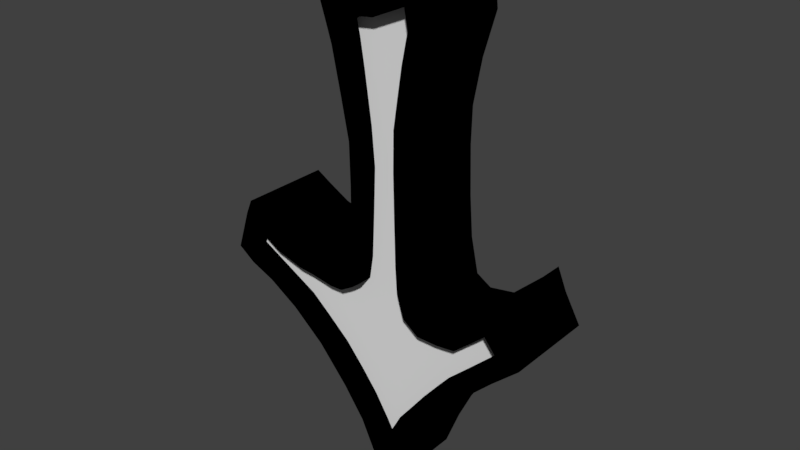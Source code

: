 # Source: ActivePointer.blend  (saved by Blender 2.78.0; exported with 4.5.12 LTS)
import bpy
from mathutils import Matrix  # noqa: F401  (used for matrix-valued properties, if any)

bpy.ops.wm.read_factory_settings(use_empty=True)
scene = bpy.context.scene
scene.name = 'Scene'

# ---- collections
col_collection_1 = bpy.data.collections.new('Collection 1'); scene.collection.children.link(col_collection_1)

# ---- materials (node trees are filled in below, after node groups)
mat_material_001 = bpy.data.materials.new('Material.001')
mat_material_001.alpha_threshold = 0.0
mat_material_001.use_transparent_shadow = False
mat_material_001.diffuse_color = (0.0, 0.0, 0.0, 1.0)
mat_material_001.roughness = 0.5
mat_material_002 = bpy.data.materials.new('Material.002')
mat_material_002.alpha_threshold = 0.0
mat_material_002.use_transparent_shadow = False
mat_material_002.roughness = 0.5

# ---- material node trees

# ---- world
world_world = bpy.data.worlds.new('World'); scene.world = world_world
world_world.color = (0.05088, 0.05088, 0.05088)
world_world.use_sun_shadow = False
world_world.sun_shadow_jitter_overblur = 0.0
world_world.cycles.sampling_method = 'MANUAL'

# ---- meshes
me_cube_002 = bpy.data.meshes.new('Cube.002')
me_cube_002.from_pydata([(-1.427, -0.1147, 1.207), (-1.295, -0.1147, 1.112), (-1.099, -0.1147, 1.028), (-0.8635, -0.1147, 0.8797), (-0.614, -0.1147, 0.6681), (-0.3796, -0.1147, 0.3969), (-0.2191, -0.11, 0.1617), (-1.327, -0.1147, 1.514), (-1.277, -0.1147, 1.631), (-1.159, -0.1147, 1.56), (-0.9729, -0.1147, 1.457), (-0.7041, -0.1147, 1.378), (-0.4749, -0.1147, 1.319), (-0.3484, -0.1147, 1.398), (-0.2852, -0.1147, 1.639), (-0.2812, -0.1147, 2.05), (-0.2881, -0.1147, 2.364), (-0.3501, -0.1147, 2.674), (-0.4188, -0.1147, 2.999), (-0.4695, -0.1147, 3.159), (-0.5059, -0.1147, 3.269), (-0.3878, -0.1147, 3.309), (-0.08909, -0.1147, 3.366), (0.2365, -0.1147, 3.552), (0.3828, -0.1147, 3.639), (0.3259, -0.1147, 3.431), (0.349, -0.1147, 3.21), (0.2484, -0.1147, 2.872), (0.1812, -0.1147, 2.524), (0.1733, -0.1147, 2.236), (0.1852, -0.1147, 1.86), (0.2089, -0.1147, 1.544), (0.2672, -0.1147, 1.27), (0.3848, -0.1147, 1.197), (0.5851, -0.1147, 1.231), (0.8096, -0.1147, 1.438), (0.9256, -0.1147, 1.561), (0.996, -0.1147, 1.392), (1.118, -0.1147, 1.174), (0.9144, -0.1147, 0.9928), (0.6871, -0.1147, 0.7735), (0.5178, -0.1147, 0.5884), (0.3755, -0.1147, 0.3993), (0.2524, -0.1147, 0.1991), (0.1417, -0.1147, -0.0328), (0.02707, -0.1147, -0.3253), (-0.07174, -0.1147, -0.1395), (-1.208, -0.1147, 1.419), (-1.259, -0.1147, 1.25), (-0.7814, -0.1147, 0.9868), (-0.6326, -0.1147, 0.8606), (-0.4508, -0.1147, 0.698), (-0.3036, -0.1147, 0.5242), (-0.1777, -0.11, 0.3622), (-1.026, -0.1147, 1.311), (-0.7964, -0.1147, 1.244), (-0.6705, -0.1147, 1.232), (-0.499, -0.1147, 1.203), (-0.3948, -0.1147, 1.205), (-0.2902, -0.1147, 1.266), (-0.2203, -0.1147, 1.32), (-0.1919, -0.1147, 1.498), (-0.1761, -0.1147, 1.84), (-0.1641, -0.1147, 2.177), (-0.189, -0.1147, 2.468), (-0.2415, -0.1147, 2.839), (-0.2759, -0.1147, 3.052), (-0.2995, -0.1147, 3.162), (-0.2372, -0.1147, 3.217), (-0.07084, -0.1147, 3.238), (0.1773, -0.1147, 3.347), (0.2043, -0.1147, 3.207), (0.1579, -0.1147, 2.98), (0.124, -0.1147, 2.758), (0.09254, -0.1147, 2.545), (0.08941, -0.1147, 2.251), (0.09515, -0.1147, 1.975), (0.1057, -0.1147, 1.568), (0.1185, -0.1147, 1.365), (0.1679, -0.1147, 1.194), (0.2968, -0.1147, 1.098), (0.4569, -0.1147, 1.097), (0.6052, -0.1147, 1.114), (0.7681, -0.1147, 1.255), (0.8452, -0.1147, 1.323), (0.9383, -0.1147, 1.209), (0.6449, -0.1147, 0.9357), (0.4857, -0.1147, 0.7897), (0.3594, -0.1147, 0.6374), (0.248, -0.1147, 0.4906), (0.1475, -0.1147, 0.3608), (0.07638, -0.1147, 0.2273), (0.0001347, -0.1147, 0.06232), (-0.0681, -0.1147, 0.1855), (-1.427, 0.6019, 1.207), (-1.295, 0.6019, 1.112), (-1.099, 0.6019, 1.028), (-0.8635, 0.6019, 0.8797), (-0.614, 0.6019, 0.6681), (-0.3796, 0.6019, 0.3969), (-0.2191, 0.6066, 0.1617), (-1.327, 0.6019, 1.514), (-1.277, 0.6019, 1.631), (-1.159, 0.6019, 1.56), (-0.9729, 0.6019, 1.457), (-0.7041, 0.6019, 1.378), (-0.4749, 0.6019, 1.319), (-0.3484, 0.6019, 1.398), (-0.2852, 0.6019, 1.639), (-0.2812, 0.6019, 2.05), (-0.2881, 0.6019, 2.364), (-0.3501, 0.6019, 2.674), (-0.4188, 0.6019, 2.999), (-0.4695, 0.6019, 3.159), (-0.5059, 0.6019, 3.269), (-0.3878, 0.6019, 3.309), (-0.08909, 0.6019, 3.366), (0.2365, 0.6019, 3.552), (0.3828, 0.6019, 3.639), (0.3259, 0.6019, 3.431), (0.349, 0.6019, 3.21), (0.2484, 0.6019, 2.872), (0.1812, 0.6019, 2.524), (0.1733, 0.6019, 2.236), (0.1852, 0.6019, 1.86), (0.2089, 0.6019, 1.544), (0.2672, 0.6019, 1.27), (0.3848, 0.6019, 1.197), (0.5851, 0.6019, 1.231), (0.8096, 0.6019, 1.438), (0.9256, 0.6019, 1.561), (0.996, 0.6019, 1.392), (1.118, 0.6019, 1.174), (0.9144, 0.6019, 0.9928), (0.6871, 0.6019, 0.7735), (0.5178, 0.6019, 0.5884), (0.3755, 0.6019, 0.3993), (0.2524, 0.6019, 0.1991), (0.1417, 0.6019, -0.0328), (0.02707, 0.6019, -0.3253), (-0.07174, 0.6019, -0.1395), (-1.208, 0.6019, 1.419), (-1.259, 0.6019, 1.25), (-0.7814, 0.6019, 0.9868), (-0.6326, 0.6019, 0.8606), (-0.4508, 0.6019, 0.698), (-0.3036, 0.6019, 0.5242), (-0.1777, 0.6066, 0.3622), (-1.026, 0.6019, 1.311), (-0.7964, 0.6019, 1.244), (-0.6705, 0.6019, 1.232), (-0.499, 0.6019, 1.203), (-0.3948, 0.6019, 1.205), (-0.2902, 0.6019, 1.266), (-0.2203, 0.6019, 1.32), (-0.1919, 0.6019, 1.498), (-0.1761, 0.6019, 1.84), (-0.1641, 0.6019, 2.177), (-0.189, 0.6019, 2.468), (-0.2415, 0.6019, 2.839), (-0.2759, 0.6019, 3.052), (-0.2995, 0.6019, 3.162), (-0.2372, 0.6019, 3.217), (-0.07084, 0.6019, 3.238), (0.1773, 0.6019, 3.347), (0.2043, 0.6019, 3.207), (0.1579, 0.6019, 2.98), (0.124, 0.6019, 2.758), (0.09254, 0.6019, 2.545), (0.08941, 0.6019, 2.251), (0.09515, 0.6019, 1.975), (0.1057, 0.6019, 1.568), (0.1185, 0.6019, 1.365), (0.1679, 0.6019, 1.194), (0.2968, 0.6019, 1.098), (0.4569, 0.6019, 1.097), (0.6052, 0.6019, 1.114), (0.7681, 0.6019, 1.255), (0.8452, 0.6019, 1.323), (0.9383, 0.6019, 1.209), (0.6449, 0.6019, 0.9357), (0.4857, 0.6019, 0.7897), (0.3594, 0.6019, 0.6374), (0.248, 0.6019, 0.4906), (0.1475, 0.6019, 0.3608), (0.07638, 0.6019, 0.2273), (0.0001347, 0.6019, 0.06232), (-0.0681, 0.6019, 0.1855)], [], [(7, 0, 1, 2, 48, 47), (10, 9, 8, 7, 47), (11, 10, 54, 55, 56), (47, 54, 10), (60, 13, 12, 11, 56, 57, 58, 59), (14, 13, 60, 61), (15, 14, 61, 62, 63), (16, 15, 63, 64, 17), (18, 17, 64, 65), (19, 18, 65, 66, 67, 21, 20), (23, 22, 68, 69, 70), (22, 21, 67, 68), (24, 23, 70, 25), (26, 25, 70, 71), (27, 26, 71, 72, 73), (28, 27, 73, 74), (29, 28, 74, 75), (30, 29, 75, 76), (31, 30, 76, 77), (32, 31, 77, 78, 79), (33, 32, 79, 80, 81), (34, 33, 81, 82), (35, 34, 82, 83, 84), (36, 35, 84, 85, 37), (38, 37, 85), (39, 38, 85, 86), (40, 39, 86, 87), (41, 40, 87, 88, 89), (42, 41, 89, 90), (43, 42, 90, 91), (44, 43, 91, 92), (45, 44, 92, 46), (6, 46, 92, 93), (5, 6, 93, 53), (4, 5, 53, 52, 51), (3, 4, 51, 50), (2, 3, 50, 49), (49, 48, 2), (101, 141, 142, 96, 95, 94), (104, 141, 101, 102, 103), (105, 150, 149, 148, 104), (141, 104, 148), (154, 153, 152, 151, 150, 105, 106, 107), (108, 155, 154, 107), (109, 157, 156, 155, 108), (110, 111, 158, 157, 109), (112, 159, 158, 111), (113, 114, 115, 161, 160, 159, 112), (117, 164, 163, 162, 116), (116, 162, 161, 115), (118, 119, 164, 117), (120, 165, 164, 119), (121, 167, 166, 165, 120), (122, 168, 167, 121), (123, 169, 168, 122), (124, 170, 169, 123), (125, 171, 170, 124), (126, 173, 172, 171, 125), (127, 175, 174, 173, 126), (128, 176, 175, 127), (129, 178, 177, 176, 128), (130, 131, 179, 178, 129), (132, 179, 131), (133, 180, 179, 132), (134, 181, 180, 133), (135, 183, 182, 181, 134), (136, 184, 183, 135), (137, 185, 184, 136), (138, 186, 185, 137), (139, 140, 186, 138), (100, 187, 186, 140), (99, 147, 187, 100), (98, 145, 146, 147, 99), (97, 144, 145, 98), (96, 143, 144, 97), (143, 96, 142), (8, 9, 103, 102), (82, 81, 175, 176), (50, 51, 145, 144), (29, 30, 124, 123), (7, 8, 102, 101), (83, 82, 176, 177), (51, 52, 146, 145), (30, 31, 125, 124), (0, 7, 101, 94), (84, 83, 177, 178), (52, 53, 147, 146), (31, 32, 126, 125), (1, 0, 94, 95), (85, 84, 178, 179), (59, 58, 152, 153), (32, 33, 127, 126), (2, 1, 95, 96), (86, 85, 179, 180), (60, 59, 153, 154), (33, 34, 128, 127), (3, 2, 96, 97), (87, 86, 180, 181), (61, 60, 154, 155), (34, 35, 129, 128), (4, 3, 97, 98), (88, 87, 181, 182), (62, 61, 155, 156), (35, 36, 130, 129), (5, 4, 98, 99), (89, 88, 182, 183), (63, 62, 156, 157), (36, 37, 131, 130), (6, 5, 99, 100), (90, 89, 183, 184), (64, 63, 157, 158), (37, 38, 132, 131), (11, 12, 106, 105), (91, 90, 184, 185), (65, 64, 158, 159), (38, 39, 133, 132), (12, 13, 107, 106), (92, 91, 185, 186), (66, 65, 159, 160), (39, 40, 134, 133), (13, 14, 108, 107), (93, 92, 186, 187), (67, 66, 160, 161), (40, 41, 135, 134), (14, 15, 109, 108), (53, 93, 187, 147), (68, 67, 161, 162), (41, 42, 136, 135), (15, 16, 110, 109), (69, 68, 162, 163), (42, 43, 137, 136), (16, 17, 111, 110), (70, 69, 163, 164), (43, 44, 138, 137), (17, 18, 112, 111), (71, 70, 164, 165), (44, 45, 139, 138), (18, 19, 113, 112), (72, 71, 165, 166), (45, 46, 140, 139), (19, 20, 114, 113), (73, 72, 166, 167), (46, 6, 100, 140), (20, 21, 115, 114), (74, 73, 167, 168), (58, 57, 151, 152), (21, 22, 116, 115), (75, 74, 168, 169), (57, 56, 150, 151), (22, 23, 117, 116), (76, 75, 169, 170), (56, 55, 149, 150), (23, 24, 118, 117), (77, 76, 170, 171), (55, 54, 148, 149), (24, 25, 119, 118), (78, 77, 171, 172), (54, 47, 141, 148), (25, 26, 120, 119), (79, 78, 172, 173), (47, 48, 142, 141), (26, 27, 121, 120), (10, 11, 105, 104), (80, 79, 173, 174), (48, 49, 143, 142), (27, 28, 122, 121), (9, 10, 104, 103), (81, 80, 174, 175), (49, 50, 144, 143), (28, 29, 123, 122)])
me_cube_002.materials.append(mat_material_001)
me_cube_002.use_remesh_preserve_volume = False
me_cube_002.use_remesh_preserve_attributes = False
me_cube_002.use_mirror_vertex_groups = False
me_cube_002.update()
me_cube_001 = bpy.data.meshes.new('Cube.001')
me_cube_001.from_pydata([(-1.021, -1.751e-07, 1.328), (-1.223, -1.906e-07, 1.441), (-1.287, -1.614e-07, 1.247), (-0.9778, -1.384e-07, 1.077), (-0.7094, -1.135e-07, 0.8873), (-0.4874, -8.434e-08, 0.6928), (-0.2749, -5.33e-08, 0.4386), (-0.846, -1.601e-07, 1.271), (-0.4419, -1.446e-07, 1.21), (-0.236, -1.601e-07, 1.317), (-0.1905, -2.019e-07, 1.669), (-0.1734, -2.739e-07, 2.23), (-0.2322, -3.409e-07, 2.703), (-0.2949, -3.757e-07, 2.991), (-0.3176, -4.017e-07, 3.185), (-0.2635, -4.135e-07, 3.246), (-0.09755, -4.11e-07, 3.262), (0.2005, -4.296e-07, 3.378), (0.2186, -4.085e-07, 3.192), (0.1815, -3.886e-07, 3.043), (0.1443, -3.495e-07, 2.805), (0.1048, -3.197e-07, 2.544), (0.1009, -2.899e-07, 2.279), (0.1127, -2.303e-07, 1.856), (0.1388, -1.763e-07, 1.402), (0.1704, -1.557e-07, 1.215), (0.3111, -1.365e-07, 1.107), (0.5743, -1.322e-07, 1.118), (0.7127, -1.397e-07, 1.219), (0.8605, -1.664e-07, 1.377), (0.9632, -1.434e-07, 1.208), (0.6257, -9.305e-08, 0.8799), (0.3933, -6.511e-08, 0.6332), (0.202, -2.35e-08, 0.3526), (0.1064, -1.23e-08, 0.2151), (0.009951, 8.162e-09, 0.02617), (-0.1213, -2.721e-08, 0.2281), (-1.021, 0.4932, 1.328), (-1.223, 0.4932, 1.441), (-1.287, 0.4932, 1.247), (-0.9778, 0.4932, 1.077), (-0.7094, 0.4932, 0.8873), (-0.4874, 0.4932, 0.6928), (-0.2749, 0.4932, 0.4386), (-0.846, 0.4932, 1.271), (-0.4419, 0.4932, 1.21), (-0.236, 0.4932, 1.317), (-0.1905, 0.4932, 1.669), (-0.1734, 0.4932, 2.23), (-0.2322, 0.4932, 2.703), (-0.2949, 0.4932, 2.991), (-0.3176, 0.4932, 3.185), (-0.2635, 0.4932, 3.246), (-0.09755, 0.4932, 3.262), (0.2005, 0.4932, 3.378), (0.2186, 0.4932, 3.192), (0.1815, 0.4932, 3.043), (0.1443, 0.4932, 2.805), (0.1048, 0.4932, 2.544), (0.1009, 0.4932, 2.279), (0.1127, 0.4932, 1.856), (0.1388, 0.4932, 1.402), (0.1704, 0.4932, 1.215), (0.3111, 0.4932, 1.107), (0.5743, 0.4932, 1.118), (0.7127, 0.4932, 1.219), (0.8605, 0.4932, 1.377), (0.9632, 0.4932, 1.208), (0.6257, 0.4932, 0.8799), (0.3933, 0.4932, 0.6332), (0.202, 0.4932, 0.3526), (0.1064, 0.4932, 0.2151), (0.009951, 0.4932, 0.02617), (-0.1213, 0.4932, 0.2281)], [], [(23, 24, 61, 60), (0, 7, 44, 37), (24, 25, 62, 61), (11, 12, 49, 48), (25, 26, 63, 62), (12, 13, 50, 49), (26, 27, 64, 63), (13, 14, 51, 50), (10, 11, 48, 47), (27, 28, 65, 64), (14, 15, 52, 51), (9, 10, 47, 46), (28, 29, 66, 65), (15, 16, 53, 52), (7, 8, 45, 44), (29, 30, 67, 66), (16, 17, 54, 53), (1, 0, 37, 38), (30, 31, 68, 67), (17, 18, 55, 54), (2, 1, 38, 39), (31, 32, 69, 68), (18, 19, 56, 55), (3, 2, 39, 40), (32, 33, 70, 69), (19, 20, 57, 56), (4, 3, 40, 41), (33, 34, 71, 70), (20, 21, 58, 57), (6, 5, 42, 43), (34, 35, 72, 71), (21, 22, 59, 58), (5, 4, 41, 42), (35, 36, 73, 72), (22, 23, 60, 59), (8, 9, 46, 45), (36, 6, 43, 73), (47, 48, 49, 50, 51, 52, 53, 54, 55, 56, 57, 58, 59, 60, 61, 62, 63, 64, 65, 66, 67, 68, 69, 70, 71, 72, 73, 43, 42, 41, 40, 39, 38, 37, 44, 45, 46), (10, 9, 8, 7, 0, 1, 2, 3, 4, 5, 6, 36, 35, 34, 33, 32, 31, 30, 29, 28, 27, 26, 25, 24, 23, 22, 21, 20, 19, 18, 17, 16, 15, 14, 13, 12, 11)])
me_cube_001.materials.append(mat_material_002)
me_cube_001.use_remesh_preserve_volume = False
me_cube_001.use_remesh_preserve_attributes = False
me_cube_001.use_mirror_vertex_groups = False
me_cube_001.update()

# ---- objects
ob_pointeroutside = bpy.data.objects.new('PointerOutside', me_cube_002)
ob_pointerinside = bpy.data.objects.new('PointerInside', me_cube_001)

# ---- transforms, parenting, visibility, modifiers, constraints
ob_pointeroutside.location = (0.0, 0.0, 0.3415)
ob_pointeroutside.scale = (0.725, 0.725, 0.725)
ob_pointeroutside.lineart.crease_threshold = 0.0
ob_pointerinside.location = (0.0, 0.0, 0.3415)
ob_pointerinside.scale = (0.725, 0.725, 0.725)
ob_pointerinside.lineart.crease_threshold = 0.0

# ---- collection membership
col_collection_1.objects.link(ob_pointeroutside)
col_collection_1.objects.link(ob_pointerinside)

# ---- scene / render settings (as saved in the file)
scene.frame_start = 1; scene.frame_end = 57; scene.frame_set(1)
scene.render.engine = 'BLENDER_EEVEE_NEXT'
scene.render.resolution_percentage = 50
scene.render.dither_intensity = 0.0
scene.cycles.use_denoising = False
scene.cycles.samples = 128
scene.cycles.sampling_pattern = 'TABULATED_SOBOL'
scene.cycles.light_sampling_threshold = 0.0
scene.cycles.use_adaptive_sampling = False
scene.cycles.use_light_tree = False
scene.cycles.blur_glossy = 0.0
scene.cycles.sample_clamp_indirect = 0.0
scene.view_settings.view_transform = 'Standard'
bpy.context.view_layer.update()

# ---- added for rendering (the .blend has no active camera and no usable light): camera, sun
cam_auto = bpy.data.cameras.new('AutoCamera')
cam_auto.lens = 50.0
cam_auto.sensor_width = 36.0
cam_auto.clip_end = 1000.0
ob_auto_camera = bpy.data.objects.new('AutoCamera', cam_auto)
scene.collection.objects.link(ob_auto_camera)
ob_auto_camera.location = (3.08486, -3.65814, 4.10034)
ob_auto_camera.rotation_euler = (1.09748, -7.21219e-08, 0.694738)
scene.camera = ob_auto_camera
light_auto_sun = bpy.data.lights.new('AutoSun', 'SUN')
light_auto_sun.energy = 3.0
light_auto_sun.angle = 0.0523599
ob_auto_sun = bpy.data.objects.new('AutoSun', light_auto_sun)
scene.collection.objects.link(ob_auto_sun)
ob_auto_sun.rotation_euler = (0.872665, 0.174533, 0.523599)
bpy.context.view_layer.update()
